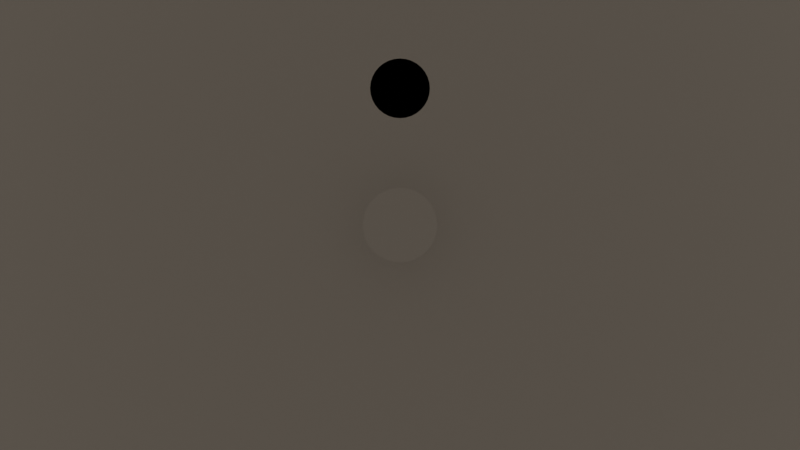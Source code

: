 # Source: arena.blend  (saved by Blender 2.93.21; exported with 4.5.12 LTS)
import bpy
from mathutils import Matrix  # noqa: F401  (used for matrix-valued properties, if any)

bpy.ops.wm.read_factory_settings(use_empty=True)
scene = bpy.context.scene
scene.name = 'Scene'

# ---- collections
col_main = bpy.data.collections.new('Main'); scene.collection.children.link(col_main)

# ---- materials (node trees are filled in below, after node groups)
mat_material = bpy.data.materials.new('Material')
mat_material.use_transparent_shadow = False
mat_material_001 = bpy.data.materials.new('Material.001')
mat_material_001.use_transparent_shadow = False
mat_material_013 = bpy.data.materials.new('Material.013')
mat_material_013.use_transparent_shadow = False
mat_material_012 = bpy.data.materials.new('Material.012')
mat_material_012.use_transparent_shadow = False
mat_material_015 = bpy.data.materials.new('Material.015')
mat_material_015.use_transparent_shadow = False
mat_material_014 = bpy.data.materials.new('Material.014')
mat_material_014.use_transparent_shadow = False

# ---- material node trees
mat_material.use_nodes = True; mat_material.node_tree.nodes.clear()
_N = mat_material.node_tree.nodes; _L = mat_material.node_tree.links
n0 = _N.new('ShaderNodeBsdfPrincipled'); n0.name = 'Principled BSDF'; n0.location = (10, 300)
n0.distribution = 'GGX'
n0.subsurface_method = 'BURLEY'
n0.inputs[0].default_value = (0.004249, 0.002208, 0.001976, 1.0)
n0.inputs[3].default_value = 1.45
n0.inputs[27].default_value = (0.0, 0.0, 0.0, 1.0)
n0.inputs[28].default_value = 1.0
n1 = _N.new('ShaderNodeOutputMaterial'); n1.name = 'Material Output'; n1.location = (300, 300)
_L.new(n0.outputs[0], n1.inputs[0])
n1.is_active_output = True
mat_material_001.use_nodes = True; mat_material_001.node_tree.nodes.clear()
_N = mat_material_001.node_tree.nodes; _L = mat_material_001.node_tree.links
n0 = _N.new('ShaderNodeBsdfPrincipled'); n0.name = 'Principled BSDF'; n0.location = (10, 300)
n0.distribution = 'GGX'
n0.subsurface_method = 'BURLEY'
n0.inputs[0].default_value = (0.001655, 0.001655, 0.001655, 1.0)
n0.inputs[2].default_value = 0.0
n0.inputs[3].default_value = 1.45
n0.inputs[13].default_value = 0.0
n0.inputs[27].default_value = (0.0, 0.0, 0.0, 1.0)
n0.inputs[28].default_value = 1.0
n1 = _N.new('ShaderNodeOutputMaterial'); n1.name = 'Material Output'; n1.location = (300, 300)
_L.new(n0.outputs[0], n1.inputs[0])
n1.is_active_output = True
mat_material_013.use_nodes = True; mat_material_013.node_tree.nodes.clear()
_N = mat_material_013.node_tree.nodes; _L = mat_material_013.node_tree.links
n0 = _N.new('ShaderNodeBsdfPrincipled'); n0.name = 'Principled BSDF'; n0.location = (10, 300)
n0.distribution = 'GGX'
n0.subsurface_method = 'BURLEY'
n0.inputs[0].default_value = (0.004249, 0.002208, 0.001976, 1.0)
n0.inputs[3].default_value = 1.45
n0.inputs[27].default_value = (0.0, 0.0, 0.0, 1.0)
n0.inputs[28].default_value = 1.0
n1 = _N.new('ShaderNodeOutputMaterial'); n1.name = 'Material Output'; n1.location = (300, 300)
_L.new(n0.outputs[0], n1.inputs[0])
n1.is_active_output = True
mat_material_012.use_nodes = True; mat_material_012.node_tree.nodes.clear()
_N = mat_material_012.node_tree.nodes; _L = mat_material_012.node_tree.links
n0 = _N.new('ShaderNodeBsdfPrincipled'); n0.name = 'Principled BSDF'; n0.location = (10, 300)
n0.distribution = 'GGX'
n0.subsurface_method = 'BURLEY'
n0.inputs[0].default_value = (0.001655, 0.001655, 0.001655, 1.0)
n0.inputs[2].default_value = 0.0
n0.inputs[3].default_value = 1.45
n0.inputs[13].default_value = 0.0
n0.inputs[27].default_value = (0.0, 0.0, 0.0, 1.0)
n0.inputs[28].default_value = 1.0
n1 = _N.new('ShaderNodeOutputMaterial'); n1.name = 'Material Output'; n1.location = (300, 300)
_L.new(n0.outputs[0], n1.inputs[0])
n1.is_active_output = True
mat_material_015.use_nodes = True; mat_material_015.node_tree.nodes.clear()
_N = mat_material_015.node_tree.nodes; _L = mat_material_015.node_tree.links
n0 = _N.new('ShaderNodeBsdfPrincipled'); n0.name = 'Principled BSDF'; n0.location = (10, 300)
n0.distribution = 'GGX'
n0.subsurface_method = 'BURLEY'
n0.inputs[0].default_value = (0.004249, 0.002208, 0.001976, 1.0)
n0.inputs[3].default_value = 1.45
n0.inputs[27].default_value = (0.0, 0.0, 0.0, 1.0)
n0.inputs[28].default_value = 1.0
n1 = _N.new('ShaderNodeOutputMaterial'); n1.name = 'Material Output'; n1.location = (300, 300)
_L.new(n0.outputs[0], n1.inputs[0])
n1.is_active_output = True
mat_material_014.use_nodes = True; mat_material_014.node_tree.nodes.clear()
_N = mat_material_014.node_tree.nodes; _L = mat_material_014.node_tree.links
n0 = _N.new('ShaderNodeBsdfPrincipled'); n0.name = 'Principled BSDF'; n0.location = (10, 300)
n0.distribution = 'GGX'
n0.subsurface_method = 'BURLEY'
n0.inputs[0].default_value = (0.001655, 0.001655, 0.001655, 1.0)
n0.inputs[2].default_value = 0.0
n0.inputs[3].default_value = 1.45
n0.inputs[13].default_value = 0.0
n0.inputs[27].default_value = (0.0, 0.0, 0.0, 1.0)
n0.inputs[28].default_value = 1.0
n1 = _N.new('ShaderNodeOutputMaterial'); n1.name = 'Material Output'; n1.location = (300, 300)
_L.new(n0.outputs[0], n1.inputs[0])
n1.is_active_output = True

# ---- world
world_world = bpy.data.worlds.new('World'); scene.world = world_world
world_world.use_nodes = True; world_world.node_tree.nodes.clear()
_N = world_world.node_tree.nodes; _L = world_world.node_tree.links
n0 = _N.new('ShaderNodeOutputWorld'); n0.name = 'World Output'; n0.location = (300, 300)
n1 = _N.new('ShaderNodeBackground'); n1.name = 'Background'; n1.location = (10, 300)
n1.inputs[0].default_value = (0.002069, 0.00186, 0.001531, 1.0)
n1.inputs[1].default_value = 1000.0
_L.new(n1.outputs[0], n0.inputs[0])
n0.is_active_output = True
world_world.color = (0.05088, 0.05088, 0.05088)
world_world.use_sun_shadow = False
world_world.sun_shadow_jitter_overblur = 0.0

# ---- cameras
cam_camera_001 = bpy.data.cameras.new('Camera.001')
cam_camera_001.lens = 31.18
cam_camera_001.lens_unit = 'FOV'

# ---- meshes
me_cylinder_002 = bpy.data.meshes.new('Cylinder.002')
me_cylinder_002.from_pydata([(0.0, 1.0, -1.0), (1.133e-07, 1.0, -0.695), (0.1951, 0.9808, -1.0), (0.1951, 0.9808, -0.695), (0.3827, 0.9239, -1.0), (0.3827, 0.9239, -0.695), (0.5556, 0.8315, -1.0), (0.5556, 0.8315, -0.695), (0.7071, 0.7071, -1.0), (0.7071, 0.7071, -0.695), (0.8315, 0.5556, -1.0), (0.8315, 0.5556, -0.695), (0.9239, 0.3827, -1.0), (0.9239, 0.3827, -0.695), (0.9808, 0.1951, -1.0), (0.9808, 0.1951, -0.695), (1.0, 7.55e-08, -1.0), (1.0, 7.55e-08, -0.695), (0.9808, -0.1951, -1.0), (0.9808, -0.1951, -0.695), (0.9239, -0.3827, -1.0), (0.9239, -0.3827, -0.695), (0.8315, -0.5556, -1.0), (0.8315, -0.5556, -0.695), (0.7071, -0.7071, -1.0), (0.7071, -0.7071, -0.695), (0.5556, -0.8315, -1.0), (0.5556, -0.8315, -0.695), (0.3827, -0.9239, -1.0), (0.3827, -0.9239, -0.695), (0.1951, -0.9808, -1.0), (0.1951, -0.9808, -0.695), (-3.258e-07, -1.0, -1.0), (-2.126e-07, -1.0, -0.695), (-0.1951, -0.9808, -1.0), (-0.1951, -0.9808, -0.695), (-0.3827, -0.9239, -1.0), (-0.3827, -0.9239, -0.695), (-0.5556, -0.8315, -1.0), (-0.5556, -0.8315, -0.695), (-0.7071, -0.7071, -1.0), (-0.7071, -0.7071, -0.695), (-0.8315, -0.5556, -1.0), (-0.8315, -0.5556, -0.695), (-0.9239, -0.3827, -1.0), (-0.9239, -0.3827, -0.695), (-0.9808, -0.1951, -1.0), (-0.9808, -0.1951, -0.695), (-1.0, 9.656e-07, -1.0), (-1.0, 9.656e-07, -0.695), (-0.9808, 0.1951, -1.0), (-0.9808, 0.1951, -0.695), (-0.9239, 0.3827, -1.0), (-0.9239, 0.3827, -0.695), (-0.8315, 0.5556, -1.0), (-0.8315, 0.5556, -0.695), (-0.7071, 0.7071, -1.0), (-0.7071, 0.7071, -0.695), (-0.5556, 0.8315, -1.0), (-0.5556, 0.8315, -0.695), (-0.3827, 0.9239, -1.0), (-0.3827, 0.9239, -0.695), (-0.1951, 0.9808, -1.0), (-0.1951, 0.9808, -0.695)], [], [(0, 1, 3, 2), (2, 3, 5, 4), (4, 5, 7, 6), (6, 7, 9, 8), (8, 9, 11, 10), (10, 11, 13, 12), (12, 13, 15, 14), (14, 15, 17, 16), (16, 17, 19, 18), (18, 19, 21, 20), (20, 21, 23, 22), (22, 23, 25, 24), (24, 25, 27, 26), (26, 27, 29, 28), (28, 29, 31, 30), (30, 31, 33, 32), (32, 33, 35, 34), (34, 35, 37, 36), (36, 37, 39, 38), (38, 39, 41, 40), (40, 41, 43, 42), (42, 43, 45, 44), (44, 45, 47, 46), (46, 47, 49, 48), (48, 49, 51, 50), (50, 51, 53, 52), (52, 53, 55, 54), (54, 55, 57, 56), (56, 57, 59, 58), (58, 59, 61, 60), (3, 1, 63, 61, 59, 57, 55, 53, 51, 49, 47, 45, 43, 41, 39, 37, 35, 33, 31, 29, 27, 25, 23, 21, 19, 17, 15, 13, 11, 9, 7, 5), (60, 61, 63, 62), (62, 63, 1, 0), (0, 2, 4, 6, 8, 10, 12, 14, 16, 18, 20, 22, 24, 26, 28, 30, 32, 34, 36, 38, 40, 42, 44, 46, 48, 50, 52, 54, 56, 58, 60, 62)])
_uv = me_cylinder_002.uv_layers.new(name='UVMap')
_uv.uv.foreach_set('vector', [1.0, 0.5, 1.0, 1.0, 0.9688, 1.0, 0.9688, 0.5, 0.9688, 0.5, 0.9688, 1.0, 0.9375, 1.0, 0.9375, 0.5, 0.9375, 0.5, 0.9375, 1.0, 0.9062, 1.0, 0.9062, 0.5, 0.9062, 0.5, 0.9062, 1.0, 0.875, 1.0, 0.875, 0.5, 0.875, 0.5, 0.875, 1.0, 0.8438, 1.0, 0.8438, 0.5, 0.8438, 0.5, 0.8438, 1.0, 0.8125, 1.0, 0.8125, 0.5, 0.8125, 0.5, 0.8125, 1.0, 0.7812, 1.0, 0.7812, 0.5, 0.7812, 0.5, 0.7812, 1.0, 0.75, 1.0, 0.75, 0.5, 0.75, 0.5, 0.75, 1.0, 0.7188, 1.0, 0.7188, 0.5, 0.7188, 0.5, 0.7188, 1.0, 0.6875, 1.0, 0.6875, 0.5, 0.6875, 0.5, 0.6875, 1.0, 0.6562, 1.0, 0.6562, 0.5, 0.6562, 0.5, 0.6562, 1.0, 0.625, 1.0, 0.625, 0.5, 0.625, 0.5, 0.625, 1.0, 0.5938, 1.0, 0.5938, 0.5, 0.5938, 0.5, 0.5938, 1.0, 0.5625, 1.0, 0.5625, 0.5, 0.5625, 0.5, 0.5625, 1.0, 0.5312, 1.0, 0.5312, 0.5, 0.5312, 0.5, 0.5312, 1.0, 0.5, 1.0, 0.5, 0.5, 0.5, 0.5, 0.5, 1.0, 0.4688, 1.0, 0.4688, 0.5, 0.4688, 0.5, 0.4688, 1.0, 0.4375, 1.0, 0.4375, 0.5, 0.4375, 0.5, 0.4375, 1.0, 0.4062, 1.0, 0.4062, 0.5, 0.4062, 0.5, 0.4062, 1.0, 0.375, 1.0, 0.375, 0.5, 0.375, 0.5, 0.375, 1.0, 0.3438, 1.0, 0.3438, 0.5, 0.3438, 0.5, 0.3438, 1.0, 0.3125, 1.0, 0.3125, 0.5, 0.3125, 0.5, 0.3125, 1.0, 0.2812, 1.0, 0.2812, 0.5, 0.2812, 0.5, 0.2812, 1.0, 0.25, 1.0, 0.25, 0.5, 0.25, 0.5, 0.25, 1.0, 0.2188, 1.0, 0.2188, 0.5, 0.2188, 0.5, 0.2188, 1.0, 0.1875, 1.0, 0.1875, 0.5, 0.1875, 0.5, 0.1875, 1.0, 0.1562, 1.0, 0.1562, 0.5, 0.1562, 0.5, 0.1562, 1.0, 0.125, 1.0, 0.125, 0.5, 0.125, 0.5, 0.125, 1.0, 0.09375, 1.0, 0.09375, 0.5, 0.09375, 0.5, 0.09375, 1.0, 0.0625, 1.0, 0.0625, 0.5, 0.2968, 0.4854, 0.25, 0.49, 0.2032, 0.4854, 0.1582, 0.4717, 0.1167, 0.4496, 0.08029, 0.4197, 0.05045, 0.3833, 0.02827, 0.3418, 0.01461, 0.2968, 0.01, 0.25, 0.01461, 0.2032, 0.02827, 0.1582, 0.05045, 0.1167, 0.08029, 0.08029, 0.1167, 0.05045, 0.1582, 0.02827, 0.2032, 0.01461, 0.25, 0.01, 0.2968, 0.01461, 0.3418, 0.02827, 0.3833, 0.05045, 0.4197, 0.08029, 0.4496, 0.1167, 0.4717, 0.1582, 0.4854, 0.2032, 0.49, 0.25, 0.4854, 0.2968, 0.4717, 0.3418, 0.4496, 0.3833, 0.4197, 0.4197, 0.3833, 0.4496, 0.3418, 0.4717, 0.0625, 0.5, 0.0625, 1.0, 0.03125, 1.0, 0.03125, 0.5, 0.03125, 0.5, 0.03125, 1.0, 0.0, 1.0, 0.0, 0.5, 0.75, 0.49, 0.7968, 0.4854, 0.8418, 0.4717, 0.8833, 0.4496, 0.9197, 0.4197, 0.9496, 0.3833, 0.9717, 0.3418, 0.9854, 0.2968, 0.99, 0.25, 0.9854, 0.2032, 0.9717, 0.1582, 0.9496, 0.1167, 0.9197, 0.08029, 0.8833, 0.05045, 0.8418, 0.02827, 0.7968, 0.01461, 0.75, 0.01, 0.7032, 0.01461, 0.6582, 0.02827, 0.6167, 0.05045, 0.5803, 0.08029, 0.5504, 0.1167, 0.5283, 0.1582, 0.5146, 0.2032, 0.51, 0.25, 0.5146, 0.2968, 0.5283, 0.3418, 0.5504, 0.3833, 0.5803, 0.4197, 0.6167, 0.4496, 0.6582, 0.4717, 0.7032, 0.4854])
_ca = me_cylinder_002.color_attributes.new('Col', 'BYTE_COLOR', 'CORNER')
_ca.data.foreach_set('color', [0.004025, 0.003035, 0.004391, 1.0, 0.004025, 0.003035, 0.004391, 1.0, 0.004025, 0.003035, 0.004391, 1.0, 0.004025, 0.003035, 0.004391, 1.0, 0.004025, 0.003035, 0.004391, 1.0, 0.004025, 0.003035, 0.004391, 1.0, 0.004025, 0.003035, 0.004391, 1.0, 0.004025, 0.003035, 0.004391, 1.0, 0.004025, 0.003035, 0.004391, 1.0, 0.004025, 0.003035, 0.004391, 1.0, 0.004025, 0.003035, 0.004391, 1.0, 0.004025, 0.003035, 0.004391, 1.0, 0.004025, 0.003035, 0.004391, 1.0, 0.004025, 0.003035, 0.004391, 1.0, 0.004025, 0.003035, 0.004391, 1.0, 0.004025, 0.003035, 0.004391, 1.0, 0.004025, 0.003035, 0.004391, 1.0, 0.004025, 0.003035, 0.004391, 1.0, 0.004025, 0.003035, 0.004391, 1.0, 0.004025, 0.003035, 0.004391, 1.0, 0.004025, 0.003035, 0.004391, 1.0, 0.004025, 0.003035, 0.004391, 1.0, 0.004025, 0.003035, 0.004391, 1.0, 0.004025, 0.003035, 0.004391, 1.0, 0.004025, 0.003035, 0.004391, 1.0, 0.004025, 0.003035, 0.004391, 1.0, 0.004025, 0.003035, 0.004391, 1.0, 0.004025, 0.003035, 0.004391, 1.0, 0.004025, 0.003035, 0.004391, 1.0, 0.004025, 0.003035, 0.004391, 1.0, 0.004025, 0.003035, 0.004391, 1.0, 0.004025, 0.003035, 0.004391, 1.0, 0.004025, 0.003035, 0.004391, 1.0, 0.004025, 0.003035, 0.004391, 1.0, 0.004025, 0.003035, 0.004391, 1.0, 0.004025, 0.003035, 0.004391, 1.0, 0.004025, 0.003035, 0.004391, 1.0, 0.004025, 0.003035, 0.004391, 1.0, 0.004025, 0.003035, 0.004391, 1.0, 0.004025, 0.003035, 0.004391, 1.0, 0.004025, 0.003035, 0.004391, 1.0, 0.004025, 0.003035, 0.004391, 1.0, 0.004025, 0.003035, 0.004391, 1.0, 0.004025, 0.003035, 0.004391, 1.0, 0.004025, 0.003035, 0.004391, 1.0, 0.004025, 0.003035, 0.004391, 1.0, 0.004025, 0.003035, 0.004391, 1.0, 0.004025, 0.003035, 0.004391, 1.0, 0.004025, 0.003035, 0.004391, 1.0, 0.004025, 0.003035, 0.004391, 1.0, 0.004025, 0.003035, 0.004391, 1.0, 0.004025, 0.003035, 0.004391, 1.0, 0.004025, 0.003035, 0.004391, 1.0, 0.004025, 0.003035, 0.004391, 1.0, 0.004025, 0.003035, 0.004391, 1.0, 0.004025, 0.003035, 0.004391, 1.0, 0.004025, 0.003035, 0.004391, 1.0, 0.004025, 0.003035, 0.004391, 1.0, 0.004025, 0.003035, 0.004391, 1.0, 0.004025, 0.003035, 0.004391, 1.0, 0.004025, 0.003035, 0.004391, 1.0, 0.004025, 0.003035, 0.004391, 1.0, 0.004025, 0.003035, 0.004391, 1.0, 0.004025, 0.003035, 0.004391, 1.0, 0.004025, 0.003035, 0.004391, 1.0, 0.004025, 0.003035, 0.004391, 1.0, 0.004025, 0.003035, 0.004391, 1.0, 0.004025, 0.003035, 0.004391, 1.0, 0.004025, 0.003035, 0.004391, 1.0, 0.004025, 0.003035, 0.004391, 1.0, 0.004025, 0.003035, 0.004391, 1.0, 0.004025, 0.003035, 0.004391, 1.0, 0.004025, 0.003035, 0.004391, 1.0, 0.004025, 0.003035, 0.004391, 1.0, 0.004025, 0.003035, 0.004391, 1.0, 0.004025, 0.003035, 0.004391, 1.0, 0.004025, 0.003035, 0.004391, 1.0, 0.004025, 0.003035, 0.004391, 1.0, 0.004025, 0.003035, 0.004391, 1.0, 0.004025, 0.003035, 0.004391, 1.0, 0.004025, 0.003035, 0.004391, 1.0, 0.004025, 0.003035, 0.004391, 1.0, 0.004025, 0.003035, 0.004391, 1.0, 0.004025, 0.003035, 0.004391, 1.0, 0.004025, 0.003035, 0.004391, 1.0, 0.004025, 0.003035, 0.004391, 1.0, 0.004025, 0.003035, 0.004391, 1.0, 0.004025, 0.003035, 0.004391, 1.0, 0.004025, 0.003035, 0.004391, 1.0, 0.004025, 0.003035, 0.004391, 1.0, 0.004025, 0.003035, 0.004391, 1.0, 0.004025, 0.003035, 0.004391, 1.0, 0.004025, 0.003035, 0.004391, 1.0, 0.004025, 0.003035, 0.004391, 1.0, 0.004025, 0.003035, 0.004391, 1.0, 0.004025, 0.003035, 0.004391, 1.0, 0.004025, 0.003035, 0.004391, 1.0, 0.004025, 0.003035, 0.004391, 1.0, 0.004025, 0.003035, 0.004391, 1.0, 0.004025, 0.003035, 0.004391, 1.0, 0.004025, 0.003035, 0.004391, 1.0, 0.004025, 0.003035, 0.004391, 1.0, 0.004025, 0.003035, 0.004391, 1.0, 0.004025, 0.003035, 0.004391, 1.0, 0.004025, 0.003035, 0.004391, 1.0, 0.004025, 0.003035, 0.004391, 1.0, 0.004025, 0.003035, 0.004391, 1.0, 0.004025, 0.003035, 0.004391, 1.0, 0.004025, 0.003035, 0.004391, 1.0, 0.004025, 0.003035, 0.004391, 1.0, 0.004025, 0.003035, 0.004391, 1.0, 0.004025, 0.003035, 0.004391, 1.0, 0.004025, 0.003035, 0.004391, 1.0, 0.004025, 0.003035, 0.004391, 1.0, 0.004025, 0.003035, 0.004391, 1.0, 0.004025, 0.003035, 0.004391, 1.0, 0.004025, 0.003035, 0.004391, 1.0, 0.004025, 0.003035, 0.004391, 1.0, 0.004025, 0.003035, 0.004391, 1.0, 0.004025, 0.003035, 0.004391, 1.0, 0.004025, 0.003035, 0.004391, 1.0, 0.004025, 0.003035, 0.004391, 1.0, 0.004025, 0.003035, 0.004391, 1.0, 0.004025, 0.003035, 0.004391, 1.0, 0.004025, 0.003035, 0.004391, 1.0, 0.004025, 0.003035, 0.004391, 1.0, 0.004025, 0.003035, 0.004391, 1.0, 0.004025, 0.003035, 0.004391, 1.0, 0.004025, 0.003035, 0.004391, 1.0, 0.004025, 0.003035, 0.004391, 1.0, 0.004025, 0.003035, 0.004391, 1.0, 0.004025, 0.003035, 0.004391, 1.0, 0.004025, 0.003035, 0.004391, 1.0, 0.004025, 0.003035, 0.004391, 1.0, 0.004025, 0.003035, 0.004391, 1.0, 0.004025, 0.003035, 0.004391, 1.0, 0.004025, 0.003035, 0.004391, 1.0, 0.004025, 0.003035, 0.004391, 1.0, 0.004025, 0.003035, 0.004391, 1.0, 0.004025, 0.003035, 0.004391, 1.0, 0.004025, 0.003035, 0.004391, 1.0, 0.004025, 0.003035, 0.004391, 1.0, 0.004025, 0.003035, 0.004391, 1.0, 0.004025, 0.003035, 0.004391, 1.0, 0.004025, 0.003035, 0.004391, 1.0, 0.004025, 0.003035, 0.004391, 1.0, 0.004025, 0.003035, 0.004391, 1.0, 0.004025, 0.003035, 0.004391, 1.0, 0.004025, 0.003035, 0.004391, 1.0, 0.004025, 0.003035, 0.004391, 1.0, 0.004025, 0.003035, 0.004391, 1.0, 0.004025, 0.003035, 0.004391, 1.0, 0.004025, 0.003035, 0.004391, 1.0, 0.004025, 0.003035, 0.004391, 1.0, 0.004025, 0.003035, 0.004391, 1.0, 0.004025, 0.003035, 0.004391, 1.0, 0.004025, 0.003035, 0.004391, 1.0, 0.004025, 0.003035, 0.004391, 1.0, 0.004025, 0.003035, 0.004391, 1.0, 0.004025, 0.003035, 0.004391, 1.0, 0.004025, 0.003035, 0.004391, 1.0, 0.004025, 0.003035, 0.004391, 1.0, 0.004025, 0.003035, 0.004391, 1.0, 0.004025, 0.003035, 0.004391, 1.0, 0.004025, 0.003035, 0.004391, 1.0, 0.004025, 0.003035, 0.004391, 1.0, 0.004025, 0.003035, 0.004391, 1.0, 0.004025, 0.003035, 0.004391, 1.0, 0.004025, 0.003035, 0.004391, 1.0, 0.004025, 0.003035, 0.004391, 1.0, 0.004025, 0.003035, 0.004391, 1.0, 0.004025, 0.003035, 0.004391, 1.0, 0.004025, 0.003035, 0.004391, 1.0, 0.004025, 0.003035, 0.004391, 1.0, 0.004025, 0.003035, 0.004391, 1.0, 0.004025, 0.003035, 0.004391, 1.0, 0.004025, 0.003035, 0.004391, 1.0, 0.004025, 0.003035, 0.004391, 1.0, 0.004025, 0.003035, 0.004391, 1.0, 0.004025, 0.003035, 0.004391, 1.0, 0.004025, 0.003035, 0.004391, 1.0, 0.004025, 0.003035, 0.004391, 1.0, 0.004025, 0.003035, 0.004391, 1.0, 0.004025, 0.003035, 0.004391, 1.0, 0.004025, 0.003035, 0.004391, 1.0, 0.004025, 0.003035, 0.004391, 1.0, 0.004025, 0.003035, 0.004391, 1.0, 0.004025, 0.003035, 0.004391, 1.0, 0.004025, 0.003035, 0.004391, 1.0, 0.004025, 0.003035, 0.004391, 1.0, 0.004025, 0.003035, 0.004391, 1.0, 0.004025, 0.003035, 0.004391, 1.0])
me_cylinder_002.materials.append(mat_material)
me_cylinder_002.materials.append(mat_material_001)
me_cylinder_002.use_remesh_fix_poles = True
me_cylinder_002.use_remesh_preserve_attributes = False
me_cylinder_002.use_mirror_vertex_groups = False
me_cylinder_002.update()
me_cylinder_010 = bpy.data.meshes.new('Cylinder.010')
me_cylinder_010.from_pydata([(0.0, 1.0, -1.0), (1.133e-07, 1.0, -0.695), (0.1951, 0.9808, -1.0), (0.1951, 0.9808, -0.695), (0.3827, 0.9239, -1.0), (0.3827, 0.9239, -0.695), (0.5556, 0.8315, -1.0), (0.5556, 0.8315, -0.695), (0.7071, 0.7071, -1.0), (0.7071, 0.7071, -0.695), (0.8315, 0.5556, -1.0), (0.8315, 0.5556, -0.695), (0.9239, 0.3827, -1.0), (0.9239, 0.3827, -0.695), (0.9808, 0.1951, -1.0), (0.9808, 0.1951, -0.695), (1.0, 7.55e-08, -1.0), (1.0, 7.55e-08, -0.695), (0.9808, -0.1951, -1.0), (0.9808, -0.1951, -0.695), (0.9239, -0.3827, -1.0), (0.9239, -0.3827, -0.695), (0.8315, -0.5556, -1.0), (0.8315, -0.5556, -0.695), (0.7071, -0.7071, -1.0), (0.7071, -0.7071, -0.695), (0.5556, -0.8315, -1.0), (0.5556, -0.8315, -0.695), (0.3827, -0.9239, -1.0), (0.3827, -0.9239, -0.695), (0.1951, -0.9808, -1.0), (0.1951, -0.9808, -0.695), (-3.258e-07, -1.0, -1.0), (-2.126e-07, -1.0, -0.695), (-0.1951, -0.9808, -1.0), (-0.1951, -0.9808, -0.695), (-0.3827, -0.9239, -1.0), (-0.3827, -0.9239, -0.695), (-0.5556, -0.8315, -1.0), (-0.5556, -0.8315, -0.695), (-0.7071, -0.7071, -1.0), (-0.7071, -0.7071, -0.695), (-0.8315, -0.5556, -1.0), (-0.8315, -0.5556, -0.695), (-0.9239, -0.3827, -1.0), (-0.9239, -0.3827, -0.695), (-0.9808, -0.1951, -1.0), (-0.9808, -0.1951, -0.695), (-1.0, 9.656e-07, -1.0), (-1.0, 9.656e-07, -0.695), (-0.9808, 0.1951, -1.0), (-0.9808, 0.1951, -0.695), (-0.9239, 0.3827, -1.0), (-0.9239, 0.3827, -0.695), (-0.8315, 0.5556, -1.0), (-0.8315, 0.5556, -0.695), (-0.7071, 0.7071, -1.0), (-0.7071, 0.7071, -0.695), (-0.5556, 0.8315, -1.0), (-0.5556, 0.8315, -0.695), (-0.3827, 0.9239, -1.0), (-0.3827, 0.9239, -0.695), (-0.1951, 0.9808, -1.0), (-0.1951, 0.9808, -0.695)], [], [(0, 1, 3, 2), (2, 3, 5, 4), (4, 5, 7, 6), (6, 7, 9, 8), (8, 9, 11, 10), (10, 11, 13, 12), (12, 13, 15, 14), (14, 15, 17, 16), (16, 17, 19, 18), (18, 19, 21, 20), (20, 21, 23, 22), (22, 23, 25, 24), (24, 25, 27, 26), (26, 27, 29, 28), (28, 29, 31, 30), (30, 31, 33, 32), (32, 33, 35, 34), (34, 35, 37, 36), (36, 37, 39, 38), (38, 39, 41, 40), (40, 41, 43, 42), (42, 43, 45, 44), (44, 45, 47, 46), (46, 47, 49, 48), (48, 49, 51, 50), (50, 51, 53, 52), (52, 53, 55, 54), (54, 55, 57, 56), (56, 57, 59, 58), (58, 59, 61, 60), (3, 1, 63, 61, 59, 57, 55, 53, 51, 49, 47, 45, 43, 41, 39, 37, 35, 33, 31, 29, 27, 25, 23, 21, 19, 17, 15, 13, 11, 9, 7, 5), (60, 61, 63, 62), (62, 63, 1, 0), (0, 2, 4, 6, 8, 10, 12, 14, 16, 18, 20, 22, 24, 26, 28, 30, 32, 34, 36, 38, 40, 42, 44, 46, 48, 50, 52, 54, 56, 58, 60, 62)])
_uv = me_cylinder_010.uv_layers.new(name='UVMap')
_uv.uv.foreach_set('vector', [1.0, 0.5, 1.0, 1.0, 0.9688, 1.0, 0.9688, 0.5, 0.9688, 0.5, 0.9688, 1.0, 0.9375, 1.0, 0.9375, 0.5, 0.9375, 0.5, 0.9375, 1.0, 0.9062, 1.0, 0.9062, 0.5, 0.9062, 0.5, 0.9062, 1.0, 0.875, 1.0, 0.875, 0.5, 0.875, 0.5, 0.875, 1.0, 0.8438, 1.0, 0.8438, 0.5, 0.8438, 0.5, 0.8438, 1.0, 0.8125, 1.0, 0.8125, 0.5, 0.8125, 0.5, 0.8125, 1.0, 0.7812, 1.0, 0.7812, 0.5, 0.7812, 0.5, 0.7812, 1.0, 0.75, 1.0, 0.75, 0.5, 0.75, 0.5, 0.75, 1.0, 0.7188, 1.0, 0.7188, 0.5, 0.7188, 0.5, 0.7188, 1.0, 0.6875, 1.0, 0.6875, 0.5, 0.6875, 0.5, 0.6875, 1.0, 0.6562, 1.0, 0.6562, 0.5, 0.6562, 0.5, 0.6562, 1.0, 0.625, 1.0, 0.625, 0.5, 0.625, 0.5, 0.625, 1.0, 0.5938, 1.0, 0.5938, 0.5, 0.5938, 0.5, 0.5938, 1.0, 0.5625, 1.0, 0.5625, 0.5, 0.5625, 0.5, 0.5625, 1.0, 0.5312, 1.0, 0.5312, 0.5, 0.5312, 0.5, 0.5312, 1.0, 0.5, 1.0, 0.5, 0.5, 0.5, 0.5, 0.5, 1.0, 0.4688, 1.0, 0.4688, 0.5, 0.4688, 0.5, 0.4688, 1.0, 0.4375, 1.0, 0.4375, 0.5, 0.4375, 0.5, 0.4375, 1.0, 0.4062, 1.0, 0.4062, 0.5, 0.4062, 0.5, 0.4062, 1.0, 0.375, 1.0, 0.375, 0.5, 0.375, 0.5, 0.375, 1.0, 0.3438, 1.0, 0.3438, 0.5, 0.3438, 0.5, 0.3438, 1.0, 0.3125, 1.0, 0.3125, 0.5, 0.3125, 0.5, 0.3125, 1.0, 0.2812, 1.0, 0.2812, 0.5, 0.2812, 0.5, 0.2812, 1.0, 0.25, 1.0, 0.25, 0.5, 0.25, 0.5, 0.25, 1.0, 0.2188, 1.0, 0.2188, 0.5, 0.2188, 0.5, 0.2188, 1.0, 0.1875, 1.0, 0.1875, 0.5, 0.1875, 0.5, 0.1875, 1.0, 0.1562, 1.0, 0.1562, 0.5, 0.1562, 0.5, 0.1562, 1.0, 0.125, 1.0, 0.125, 0.5, 0.125, 0.5, 0.125, 1.0, 0.09375, 1.0, 0.09375, 0.5, 0.09375, 0.5, 0.09375, 1.0, 0.0625, 1.0, 0.0625, 0.5, 0.2968, 0.4854, 0.25, 0.49, 0.2032, 0.4854, 0.1582, 0.4717, 0.1167, 0.4496, 0.08029, 0.4197, 0.05045, 0.3833, 0.02827, 0.3418, 0.01461, 0.2968, 0.01, 0.25, 0.01461, 0.2032, 0.02827, 0.1582, 0.05045, 0.1167, 0.08029, 0.08029, 0.1167, 0.05045, 0.1582, 0.02827, 0.2032, 0.01461, 0.25, 0.01, 0.2968, 0.01461, 0.3418, 0.02827, 0.3833, 0.05045, 0.4197, 0.08029, 0.4496, 0.1167, 0.4717, 0.1582, 0.4854, 0.2032, 0.49, 0.25, 0.4854, 0.2968, 0.4717, 0.3418, 0.4496, 0.3833, 0.4197, 0.4197, 0.3833, 0.4496, 0.3418, 0.4717, 0.0625, 0.5, 0.0625, 1.0, 0.03125, 1.0, 0.03125, 0.5, 0.03125, 0.5, 0.03125, 1.0, 0.0, 1.0, 0.0, 0.5, 0.75, 0.49, 0.7968, 0.4854, 0.8418, 0.4717, 0.8833, 0.4496, 0.9197, 0.4197, 0.9496, 0.3833, 0.9717, 0.3418, 0.9854, 0.2968, 0.99, 0.25, 0.9854, 0.2032, 0.9717, 0.1582, 0.9496, 0.1167, 0.9197, 0.08029, 0.8833, 0.05045, 0.8418, 0.02827, 0.7968, 0.01461, 0.75, 0.01, 0.7032, 0.01461, 0.6582, 0.02827, 0.6167, 0.05045, 0.5803, 0.08029, 0.5504, 0.1167, 0.5283, 0.1582, 0.5146, 0.2032, 0.51, 0.25, 0.5146, 0.2968, 0.5283, 0.3418, 0.5504, 0.3833, 0.5803, 0.4197, 0.6167, 0.4496, 0.6582, 0.4717, 0.7032, 0.4854])
_ca = me_cylinder_010.color_attributes.new('Col', 'BYTE_COLOR', 'CORNER')
_ca.data.foreach_set('color', [0.004025, 0.003035, 0.004391, 1.0, 0.004025, 0.003035, 0.004391, 1.0, 0.004025, 0.003035, 0.004391, 1.0, 0.004025, 0.003035, 0.004391, 1.0, 0.004025, 0.003035, 0.004391, 1.0, 0.004025, 0.003035, 0.004391, 1.0, 0.004025, 0.003035, 0.004391, 1.0, 0.004025, 0.003035, 0.004391, 1.0, 0.004025, 0.003035, 0.004391, 1.0, 0.004025, 0.003035, 0.004391, 1.0, 0.004025, 0.003035, 0.004391, 1.0, 0.004025, 0.003035, 0.004391, 1.0, 0.004025, 0.003035, 0.004391, 1.0, 0.004025, 0.003035, 0.004391, 1.0, 0.004025, 0.003035, 0.004391, 1.0, 0.004025, 0.003035, 0.004391, 1.0, 0.004025, 0.003035, 0.004391, 1.0, 0.004025, 0.003035, 0.004391, 1.0, 0.004025, 0.003035, 0.004391, 1.0, 0.004025, 0.003035, 0.004391, 1.0, 0.004025, 0.003035, 0.004391, 1.0, 0.004025, 0.003035, 0.004391, 1.0, 0.004025, 0.003035, 0.004391, 1.0, 0.004025, 0.003035, 0.004391, 1.0, 0.004025, 0.003035, 0.004391, 1.0, 0.004025, 0.003035, 0.004391, 1.0, 0.004025, 0.003035, 0.004391, 1.0, 0.004025, 0.003035, 0.004391, 1.0, 0.004025, 0.003035, 0.004391, 1.0, 0.004025, 0.003035, 0.004391, 1.0, 0.004025, 0.003035, 0.004391, 1.0, 0.004025, 0.003035, 0.004391, 1.0, 0.004025, 0.003035, 0.004391, 1.0, 0.004025, 0.003035, 0.004391, 1.0, 0.004025, 0.003035, 0.004391, 1.0, 0.004025, 0.003035, 0.004391, 1.0, 0.004025, 0.003035, 0.004391, 1.0, 0.004025, 0.003035, 0.004391, 1.0, 0.004025, 0.003035, 0.004391, 1.0, 0.004025, 0.003035, 0.004391, 1.0, 0.004025, 0.003035, 0.004391, 1.0, 0.004025, 0.003035, 0.004391, 1.0, 0.004025, 0.003035, 0.004391, 1.0, 0.004025, 0.003035, 0.004391, 1.0, 0.004025, 0.003035, 0.004391, 1.0, 0.004025, 0.003035, 0.004391, 1.0, 0.004025, 0.003035, 0.004391, 1.0, 0.004025, 0.003035, 0.004391, 1.0, 0.004025, 0.003035, 0.004391, 1.0, 0.004025, 0.003035, 0.004391, 1.0, 0.004025, 0.003035, 0.004391, 1.0, 0.004025, 0.003035, 0.004391, 1.0, 0.004025, 0.003035, 0.004391, 1.0, 0.004025, 0.003035, 0.004391, 1.0, 0.004025, 0.003035, 0.004391, 1.0, 0.004025, 0.003035, 0.004391, 1.0, 0.004025, 0.003035, 0.004391, 1.0, 0.004025, 0.003035, 0.004391, 1.0, 0.004025, 0.003035, 0.004391, 1.0, 0.004025, 0.003035, 0.004391, 1.0, 0.004025, 0.003035, 0.004391, 1.0, 0.004025, 0.003035, 0.004391, 1.0, 0.004025, 0.003035, 0.004391, 1.0, 0.004025, 0.003035, 0.004391, 1.0, 0.004025, 0.003035, 0.004391, 1.0, 0.004025, 0.003035, 0.004391, 1.0, 0.004025, 0.003035, 0.004391, 1.0, 0.004025, 0.003035, 0.004391, 1.0, 0.004025, 0.003035, 0.004391, 1.0, 0.004025, 0.003035, 0.004391, 1.0, 0.004025, 0.003035, 0.004391, 1.0, 0.004025, 0.003035, 0.004391, 1.0, 0.004025, 0.003035, 0.004391, 1.0, 0.004025, 0.003035, 0.004391, 1.0, 0.004025, 0.003035, 0.004391, 1.0, 0.004025, 0.003035, 0.004391, 1.0, 0.004025, 0.003035, 0.004391, 1.0, 0.004025, 0.003035, 0.004391, 1.0, 0.004025, 0.003035, 0.004391, 1.0, 0.004025, 0.003035, 0.004391, 1.0, 0.004025, 0.003035, 0.004391, 1.0, 0.004025, 0.003035, 0.004391, 1.0, 0.004025, 0.003035, 0.004391, 1.0, 0.004025, 0.003035, 0.004391, 1.0, 0.004025, 0.003035, 0.004391, 1.0, 0.004025, 0.003035, 0.004391, 1.0, 0.004025, 0.003035, 0.004391, 1.0, 0.004025, 0.003035, 0.004391, 1.0, 0.004025, 0.003035, 0.004391, 1.0, 0.004025, 0.003035, 0.004391, 1.0, 0.004025, 0.003035, 0.004391, 1.0, 0.004025, 0.003035, 0.004391, 1.0, 0.004025, 0.003035, 0.004391, 1.0, 0.004025, 0.003035, 0.004391, 1.0, 0.004025, 0.003035, 0.004391, 1.0, 0.004025, 0.003035, 0.004391, 1.0, 0.004025, 0.003035, 0.004391, 1.0, 0.004025, 0.003035, 0.004391, 1.0, 0.004025, 0.003035, 0.004391, 1.0, 0.004025, 0.003035, 0.004391, 1.0, 0.004025, 0.003035, 0.004391, 1.0, 0.004025, 0.003035, 0.004391, 1.0, 0.004025, 0.003035, 0.004391, 1.0, 0.004025, 0.003035, 0.004391, 1.0, 0.004025, 0.003035, 0.004391, 1.0, 0.004025, 0.003035, 0.004391, 1.0, 0.004025, 0.003035, 0.004391, 1.0, 0.004025, 0.003035, 0.004391, 1.0, 0.004025, 0.003035, 0.004391, 1.0, 0.004025, 0.003035, 0.004391, 1.0, 0.004025, 0.003035, 0.004391, 1.0, 0.004025, 0.003035, 0.004391, 1.0, 0.004025, 0.003035, 0.004391, 1.0, 0.004025, 0.003035, 0.004391, 1.0, 0.004025, 0.003035, 0.004391, 1.0, 0.004025, 0.003035, 0.004391, 1.0, 0.004025, 0.003035, 0.004391, 1.0, 0.004025, 0.003035, 0.004391, 1.0, 0.004025, 0.003035, 0.004391, 1.0, 0.004025, 0.003035, 0.004391, 1.0, 0.004025, 0.003035, 0.004391, 1.0, 0.004025, 0.003035, 0.004391, 1.0, 0.004025, 0.003035, 0.004391, 1.0, 0.004025, 0.003035, 0.004391, 1.0, 0.004025, 0.003035, 0.004391, 1.0, 0.004025, 0.003035, 0.004391, 1.0, 0.004025, 0.003035, 0.004391, 1.0, 0.004025, 0.003035, 0.004391, 1.0, 0.004025, 0.003035, 0.004391, 1.0, 0.004025, 0.003035, 0.004391, 1.0, 0.004025, 0.003035, 0.004391, 1.0, 0.004025, 0.003035, 0.004391, 1.0, 0.004025, 0.003035, 0.004391, 1.0, 0.004025, 0.003035, 0.004391, 1.0, 0.004025, 0.003035, 0.004391, 1.0, 0.004025, 0.003035, 0.004391, 1.0, 0.004025, 0.003035, 0.004391, 1.0, 0.004025, 0.003035, 0.004391, 1.0, 0.004025, 0.003035, 0.004391, 1.0, 0.004025, 0.003035, 0.004391, 1.0, 0.004025, 0.003035, 0.004391, 1.0, 0.004025, 0.003035, 0.004391, 1.0, 0.004025, 0.003035, 0.004391, 1.0, 0.004025, 0.003035, 0.004391, 1.0, 0.004025, 0.003035, 0.004391, 1.0, 0.004025, 0.003035, 0.004391, 1.0, 0.004025, 0.003035, 0.004391, 1.0, 0.004025, 0.003035, 0.004391, 1.0, 0.004025, 0.003035, 0.004391, 1.0, 0.004025, 0.003035, 0.004391, 1.0, 0.004025, 0.003035, 0.004391, 1.0, 0.004025, 0.003035, 0.004391, 1.0, 0.004025, 0.003035, 0.004391, 1.0, 0.004025, 0.003035, 0.004391, 1.0, 0.004025, 0.003035, 0.004391, 1.0, 0.004025, 0.003035, 0.004391, 1.0, 0.004025, 0.003035, 0.004391, 1.0, 0.004025, 0.003035, 0.004391, 1.0, 0.004025, 0.003035, 0.004391, 1.0, 0.004025, 0.003035, 0.004391, 1.0, 0.004025, 0.003035, 0.004391, 1.0, 0.004025, 0.003035, 0.004391, 1.0, 0.004025, 0.003035, 0.004391, 1.0, 0.004025, 0.003035, 0.004391, 1.0, 0.004025, 0.003035, 0.004391, 1.0, 0.004025, 0.003035, 0.004391, 1.0, 0.004025, 0.003035, 0.004391, 1.0, 0.004025, 0.003035, 0.004391, 1.0, 0.004025, 0.003035, 0.004391, 1.0, 0.004025, 0.003035, 0.004391, 1.0, 0.004025, 0.003035, 0.004391, 1.0, 0.004025, 0.003035, 0.004391, 1.0, 0.004025, 0.003035, 0.004391, 1.0, 0.004025, 0.003035, 0.004391, 1.0, 0.004025, 0.003035, 0.004391, 1.0, 0.004025, 0.003035, 0.004391, 1.0, 0.004025, 0.003035, 0.004391, 1.0, 0.004025, 0.003035, 0.004391, 1.0, 0.004025, 0.003035, 0.004391, 1.0, 0.004025, 0.003035, 0.004391, 1.0, 0.004025, 0.003035, 0.004391, 1.0, 0.004025, 0.003035, 0.004391, 1.0, 0.004025, 0.003035, 0.004391, 1.0, 0.004025, 0.003035, 0.004391, 1.0, 0.004025, 0.003035, 0.004391, 1.0, 0.004025, 0.003035, 0.004391, 1.0, 0.004025, 0.003035, 0.004391, 1.0, 0.004025, 0.003035, 0.004391, 1.0, 0.004025, 0.003035, 0.004391, 1.0, 0.004025, 0.003035, 0.004391, 1.0, 0.004025, 0.003035, 0.004391, 1.0, 0.004025, 0.003035, 0.004391, 1.0])
me_cylinder_010.materials.append(mat_material_013)
me_cylinder_010.materials.append(mat_material_012)
me_cylinder_010.use_remesh_fix_poles = True
me_cylinder_010.use_remesh_preserve_attributes = False
me_cylinder_010.use_mirror_vertex_groups = False
me_cylinder_010.update()
me_cylinder_011 = bpy.data.meshes.new('Cylinder.011')
me_cylinder_011.from_pydata([(0.0, 1.0, -1.0), (1.133e-07, 1.0, -0.695), (0.1951, 0.9808, -1.0), (0.1951, 0.9808, -0.695), (0.3827, 0.9239, -1.0), (0.3827, 0.9239, -0.695), (0.5556, 0.8315, -1.0), (0.5556, 0.8315, -0.695), (0.7071, 0.7071, -1.0), (0.7071, 0.7071, -0.695), (0.8315, 0.5556, -1.0), (0.8315, 0.5556, -0.695), (0.9239, 0.3827, -1.0), (0.9239, 0.3827, -0.695), (0.9808, 0.1951, -1.0), (0.9808, 0.1951, -0.695), (1.0, 7.55e-08, -1.0), (1.0, 7.55e-08, -0.695), (0.9808, -0.1951, -1.0), (0.9808, -0.1951, -0.695), (0.9239, -0.3827, -1.0), (0.9239, -0.3827, -0.695), (0.8315, -0.5556, -1.0), (0.8315, -0.5556, -0.695), (0.7071, -0.7071, -1.0), (0.7071, -0.7071, -0.695), (0.5556, -0.8315, -1.0), (0.5556, -0.8315, -0.695), (0.3827, -0.9239, -1.0), (0.3827, -0.9239, -0.695), (0.1951, -0.9808, -1.0), (0.1951, -0.9808, -0.695), (-3.258e-07, -1.0, -1.0), (-2.126e-07, -1.0, -0.695), (-0.1951, -0.9808, -1.0), (-0.1951, -0.9808, -0.695), (-0.3827, -0.9239, -1.0), (-0.3827, -0.9239, -0.695), (-0.5556, -0.8315, -1.0), (-0.5556, -0.8315, -0.695), (-0.7071, -0.7071, -1.0), (-0.7071, -0.7071, -0.695), (-0.8315, -0.5556, -1.0), (-0.8315, -0.5556, -0.695), (-0.9239, -0.3827, -1.0), (-0.9239, -0.3827, -0.695), (-0.9808, -0.1951, -1.0), (-0.9808, -0.1951, -0.695), (-1.0, 9.656e-07, -1.0), (-1.0, 9.656e-07, -0.695), (-0.9808, 0.1951, -1.0), (-0.9808, 0.1951, -0.695), (-0.9239, 0.3827, -1.0), (-0.9239, 0.3827, -0.695), (-0.8315, 0.5556, -1.0), (-0.8315, 0.5556, -0.695), (-0.7071, 0.7071, -1.0), (-0.7071, 0.7071, -0.695), (-0.5556, 0.8315, -1.0), (-0.5556, 0.8315, -0.695), (-0.3827, 0.9239, -1.0), (-0.3827, 0.9239, -0.695), (-0.1951, 0.9808, -1.0), (-0.1951, 0.9808, -0.695)], [], [(0, 1, 3, 2), (2, 3, 5, 4), (4, 5, 7, 6), (6, 7, 9, 8), (8, 9, 11, 10), (10, 11, 13, 12), (12, 13, 15, 14), (14, 15, 17, 16), (16, 17, 19, 18), (18, 19, 21, 20), (20, 21, 23, 22), (22, 23, 25, 24), (24, 25, 27, 26), (26, 27, 29, 28), (28, 29, 31, 30), (30, 31, 33, 32), (32, 33, 35, 34), (34, 35, 37, 36), (36, 37, 39, 38), (38, 39, 41, 40), (40, 41, 43, 42), (42, 43, 45, 44), (44, 45, 47, 46), (46, 47, 49, 48), (48, 49, 51, 50), (50, 51, 53, 52), (52, 53, 55, 54), (54, 55, 57, 56), (56, 57, 59, 58), (58, 59, 61, 60), (3, 1, 63, 61, 59, 57, 55, 53, 51, 49, 47, 45, 43, 41, 39, 37, 35, 33, 31, 29, 27, 25, 23, 21, 19, 17, 15, 13, 11, 9, 7, 5), (60, 61, 63, 62), (62, 63, 1, 0), (0, 2, 4, 6, 8, 10, 12, 14, 16, 18, 20, 22, 24, 26, 28, 30, 32, 34, 36, 38, 40, 42, 44, 46, 48, 50, 52, 54, 56, 58, 60, 62)])
_uv = me_cylinder_011.uv_layers.new(name='UVMap')
_uv.uv.foreach_set('vector', [1.0, 0.5, 1.0, 1.0, 0.9688, 1.0, 0.9688, 0.5, 0.9688, 0.5, 0.9688, 1.0, 0.9375, 1.0, 0.9375, 0.5, 0.9375, 0.5, 0.9375, 1.0, 0.9062, 1.0, 0.9062, 0.5, 0.9062, 0.5, 0.9062, 1.0, 0.875, 1.0, 0.875, 0.5, 0.875, 0.5, 0.875, 1.0, 0.8438, 1.0, 0.8438, 0.5, 0.8438, 0.5, 0.8438, 1.0, 0.8125, 1.0, 0.8125, 0.5, 0.8125, 0.5, 0.8125, 1.0, 0.7812, 1.0, 0.7812, 0.5, 0.7812, 0.5, 0.7812, 1.0, 0.75, 1.0, 0.75, 0.5, 0.75, 0.5, 0.75, 1.0, 0.7188, 1.0, 0.7188, 0.5, 0.7188, 0.5, 0.7188, 1.0, 0.6875, 1.0, 0.6875, 0.5, 0.6875, 0.5, 0.6875, 1.0, 0.6562, 1.0, 0.6562, 0.5, 0.6562, 0.5, 0.6562, 1.0, 0.625, 1.0, 0.625, 0.5, 0.625, 0.5, 0.625, 1.0, 0.5938, 1.0, 0.5938, 0.5, 0.5938, 0.5, 0.5938, 1.0, 0.5625, 1.0, 0.5625, 0.5, 0.5625, 0.5, 0.5625, 1.0, 0.5312, 1.0, 0.5312, 0.5, 0.5312, 0.5, 0.5312, 1.0, 0.5, 1.0, 0.5, 0.5, 0.5, 0.5, 0.5, 1.0, 0.4688, 1.0, 0.4688, 0.5, 0.4688, 0.5, 0.4688, 1.0, 0.4375, 1.0, 0.4375, 0.5, 0.4375, 0.5, 0.4375, 1.0, 0.4062, 1.0, 0.4062, 0.5, 0.4062, 0.5, 0.4062, 1.0, 0.375, 1.0, 0.375, 0.5, 0.375, 0.5, 0.375, 1.0, 0.3438, 1.0, 0.3438, 0.5, 0.3438, 0.5, 0.3438, 1.0, 0.3125, 1.0, 0.3125, 0.5, 0.3125, 0.5, 0.3125, 1.0, 0.2812, 1.0, 0.2812, 0.5, 0.2812, 0.5, 0.2812, 1.0, 0.25, 1.0, 0.25, 0.5, 0.25, 0.5, 0.25, 1.0, 0.2188, 1.0, 0.2188, 0.5, 0.2188, 0.5, 0.2188, 1.0, 0.1875, 1.0, 0.1875, 0.5, 0.1875, 0.5, 0.1875, 1.0, 0.1562, 1.0, 0.1562, 0.5, 0.1562, 0.5, 0.1562, 1.0, 0.125, 1.0, 0.125, 0.5, 0.125, 0.5, 0.125, 1.0, 0.09375, 1.0, 0.09375, 0.5, 0.09375, 0.5, 0.09375, 1.0, 0.0625, 1.0, 0.0625, 0.5, 0.2968, 0.4854, 0.25, 0.49, 0.2032, 0.4854, 0.1582, 0.4717, 0.1167, 0.4496, 0.08029, 0.4197, 0.05045, 0.3833, 0.02827, 0.3418, 0.01461, 0.2968, 0.01, 0.25, 0.01461, 0.2032, 0.02827, 0.1582, 0.05045, 0.1167, 0.08029, 0.08029, 0.1167, 0.05045, 0.1582, 0.02827, 0.2032, 0.01461, 0.25, 0.01, 0.2968, 0.01461, 0.3418, 0.02827, 0.3833, 0.05045, 0.4197, 0.08029, 0.4496, 0.1167, 0.4717, 0.1582, 0.4854, 0.2032, 0.49, 0.25, 0.4854, 0.2968, 0.4717, 0.3418, 0.4496, 0.3833, 0.4197, 0.4197, 0.3833, 0.4496, 0.3418, 0.4717, 0.0625, 0.5, 0.0625, 1.0, 0.03125, 1.0, 0.03125, 0.5, 0.03125, 0.5, 0.03125, 1.0, 0.0, 1.0, 0.0, 0.5, 0.75, 0.49, 0.7968, 0.4854, 0.8418, 0.4717, 0.8833, 0.4496, 0.9197, 0.4197, 0.9496, 0.3833, 0.9717, 0.3418, 0.9854, 0.2968, 0.99, 0.25, 0.9854, 0.2032, 0.9717, 0.1582, 0.9496, 0.1167, 0.9197, 0.08029, 0.8833, 0.05045, 0.8418, 0.02827, 0.7968, 0.01461, 0.75, 0.01, 0.7032, 0.01461, 0.6582, 0.02827, 0.6167, 0.05045, 0.5803, 0.08029, 0.5504, 0.1167, 0.5283, 0.1582, 0.5146, 0.2032, 0.51, 0.25, 0.5146, 0.2968, 0.5283, 0.3418, 0.5504, 0.3833, 0.5803, 0.4197, 0.6167, 0.4496, 0.6582, 0.4717, 0.7032, 0.4854])
_ca = me_cylinder_011.color_attributes.new('Col', 'BYTE_COLOR', 'CORNER')
_ca.data.foreach_set('color', [0.004025, 0.003035, 0.004391, 1.0, 0.004025, 0.003035, 0.004391, 1.0, 0.004025, 0.003035, 0.004391, 1.0, 0.004025, 0.003035, 0.004391, 1.0, 0.004025, 0.003035, 0.004391, 1.0, 0.004025, 0.003035, 0.004391, 1.0, 0.004025, 0.003035, 0.004391, 1.0, 0.004025, 0.003035, 0.004391, 1.0, 0.004025, 0.003035, 0.004391, 1.0, 0.004025, 0.003035, 0.004391, 1.0, 0.004025, 0.003035, 0.004391, 1.0, 0.004025, 0.003035, 0.004391, 1.0, 0.004025, 0.003035, 0.004391, 1.0, 0.004025, 0.003035, 0.004391, 1.0, 0.004025, 0.003035, 0.004391, 1.0, 0.004025, 0.003035, 0.004391, 1.0, 0.004025, 0.003035, 0.004391, 1.0, 0.004025, 0.003035, 0.004391, 1.0, 0.004025, 0.003035, 0.004391, 1.0, 0.004025, 0.003035, 0.004391, 1.0, 0.004025, 0.003035, 0.004391, 1.0, 0.004025, 0.003035, 0.004391, 1.0, 0.004025, 0.003035, 0.004391, 1.0, 0.004025, 0.003035, 0.004391, 1.0, 0.004025, 0.003035, 0.004391, 1.0, 0.004025, 0.003035, 0.004391, 1.0, 0.004025, 0.003035, 0.004391, 1.0, 0.004025, 0.003035, 0.004391, 1.0, 0.004025, 0.003035, 0.004391, 1.0, 0.004025, 0.003035, 0.004391, 1.0, 0.004025, 0.003035, 0.004391, 1.0, 0.004025, 0.003035, 0.004391, 1.0, 0.004025, 0.003035, 0.004391, 1.0, 0.004025, 0.003035, 0.004391, 1.0, 0.004025, 0.003035, 0.004391, 1.0, 0.004025, 0.003035, 0.004391, 1.0, 0.004025, 0.003035, 0.004391, 1.0, 0.004025, 0.003035, 0.004391, 1.0, 0.004025, 0.003035, 0.004391, 1.0, 0.004025, 0.003035, 0.004391, 1.0, 0.004025, 0.003035, 0.004391, 1.0, 0.004025, 0.003035, 0.004391, 1.0, 0.004025, 0.003035, 0.004391, 1.0, 0.004025, 0.003035, 0.004391, 1.0, 0.004025, 0.003035, 0.004391, 1.0, 0.004025, 0.003035, 0.004391, 1.0, 0.004025, 0.003035, 0.004391, 1.0, 0.004025, 0.003035, 0.004391, 1.0, 0.004025, 0.003035, 0.004391, 1.0, 0.004025, 0.003035, 0.004391, 1.0, 0.004025, 0.003035, 0.004391, 1.0, 0.004025, 0.003035, 0.004391, 1.0, 0.004025, 0.003035, 0.004391, 1.0, 0.004025, 0.003035, 0.004391, 1.0, 0.004025, 0.003035, 0.004391, 1.0, 0.004025, 0.003035, 0.004391, 1.0, 0.004025, 0.003035, 0.004391, 1.0, 0.004025, 0.003035, 0.004391, 1.0, 0.004025, 0.003035, 0.004391, 1.0, 0.004025, 0.003035, 0.004391, 1.0, 0.004025, 0.003035, 0.004391, 1.0, 0.004025, 0.003035, 0.004391, 1.0, 0.004025, 0.003035, 0.004391, 1.0, 0.004025, 0.003035, 0.004391, 1.0, 0.004025, 0.003035, 0.004391, 1.0, 0.004025, 0.003035, 0.004391, 1.0, 0.004025, 0.003035, 0.004391, 1.0, 0.004025, 0.003035, 0.004391, 1.0, 0.004025, 0.003035, 0.004391, 1.0, 0.004025, 0.003035, 0.004391, 1.0, 0.004025, 0.003035, 0.004391, 1.0, 0.004025, 0.003035, 0.004391, 1.0, 0.004025, 0.003035, 0.004391, 1.0, 0.004025, 0.003035, 0.004391, 1.0, 0.004025, 0.003035, 0.004391, 1.0, 0.004025, 0.003035, 0.004391, 1.0, 0.004025, 0.003035, 0.004391, 1.0, 0.004025, 0.003035, 0.004391, 1.0, 0.004025, 0.003035, 0.004391, 1.0, 0.004025, 0.003035, 0.004391, 1.0, 0.004025, 0.003035, 0.004391, 1.0, 0.004025, 0.003035, 0.004391, 1.0, 0.004025, 0.003035, 0.004391, 1.0, 0.004025, 0.003035, 0.004391, 1.0, 0.004025, 0.003035, 0.004391, 1.0, 0.004025, 0.003035, 0.004391, 1.0, 0.004025, 0.003035, 0.004391, 1.0, 0.004025, 0.003035, 0.004391, 1.0, 0.004025, 0.003035, 0.004391, 1.0, 0.004025, 0.003035, 0.004391, 1.0, 0.004025, 0.003035, 0.004391, 1.0, 0.004025, 0.003035, 0.004391, 1.0, 0.004025, 0.003035, 0.004391, 1.0, 0.004025, 0.003035, 0.004391, 1.0, 0.004025, 0.003035, 0.004391, 1.0, 0.004025, 0.003035, 0.004391, 1.0, 0.004025, 0.003035, 0.004391, 1.0, 0.004025, 0.003035, 0.004391, 1.0, 0.004025, 0.003035, 0.004391, 1.0, 0.004025, 0.003035, 0.004391, 1.0, 0.004025, 0.003035, 0.004391, 1.0, 0.004025, 0.003035, 0.004391, 1.0, 0.004025, 0.003035, 0.004391, 1.0, 0.004025, 0.003035, 0.004391, 1.0, 0.004025, 0.003035, 0.004391, 1.0, 0.004025, 0.003035, 0.004391, 1.0, 0.004025, 0.003035, 0.004391, 1.0, 0.004025, 0.003035, 0.004391, 1.0, 0.004025, 0.003035, 0.004391, 1.0, 0.004025, 0.003035, 0.004391, 1.0, 0.004025, 0.003035, 0.004391, 1.0, 0.004025, 0.003035, 0.004391, 1.0, 0.004025, 0.003035, 0.004391, 1.0, 0.004025, 0.003035, 0.004391, 1.0, 0.004025, 0.003035, 0.004391, 1.0, 0.004025, 0.003035, 0.004391, 1.0, 0.004025, 0.003035, 0.004391, 1.0, 0.004025, 0.003035, 0.004391, 1.0, 0.004025, 0.003035, 0.004391, 1.0, 0.004025, 0.003035, 0.004391, 1.0, 0.004025, 0.003035, 0.004391, 1.0, 0.004025, 0.003035, 0.004391, 1.0, 0.004025, 0.003035, 0.004391, 1.0, 0.004025, 0.003035, 0.004391, 1.0, 0.004025, 0.003035, 0.004391, 1.0, 0.004025, 0.003035, 0.004391, 1.0, 0.004025, 0.003035, 0.004391, 1.0, 0.004025, 0.003035, 0.004391, 1.0, 0.004025, 0.003035, 0.004391, 1.0, 0.004025, 0.003035, 0.004391, 1.0, 0.004025, 0.003035, 0.004391, 1.0, 0.004025, 0.003035, 0.004391, 1.0, 0.004025, 0.003035, 0.004391, 1.0, 0.004025, 0.003035, 0.004391, 1.0, 0.004025, 0.003035, 0.004391, 1.0, 0.004025, 0.003035, 0.004391, 1.0, 0.004025, 0.003035, 0.004391, 1.0, 0.004025, 0.003035, 0.004391, 1.0, 0.004025, 0.003035, 0.004391, 1.0, 0.004025, 0.003035, 0.004391, 1.0, 0.004025, 0.003035, 0.004391, 1.0, 0.004025, 0.003035, 0.004391, 1.0, 0.004025, 0.003035, 0.004391, 1.0, 0.004025, 0.003035, 0.004391, 1.0, 0.004025, 0.003035, 0.004391, 1.0, 0.004025, 0.003035, 0.004391, 1.0, 0.004025, 0.003035, 0.004391, 1.0, 0.004025, 0.003035, 0.004391, 1.0, 0.004025, 0.003035, 0.004391, 1.0, 0.004025, 0.003035, 0.004391, 1.0, 0.004025, 0.003035, 0.004391, 1.0, 0.004025, 0.003035, 0.004391, 1.0, 0.004025, 0.003035, 0.004391, 1.0, 0.004025, 0.003035, 0.004391, 1.0, 0.004025, 0.003035, 0.004391, 1.0, 0.004025, 0.003035, 0.004391, 1.0, 0.004025, 0.003035, 0.004391, 1.0, 0.004025, 0.003035, 0.004391, 1.0, 0.004025, 0.003035, 0.004391, 1.0, 0.004025, 0.003035, 0.004391, 1.0, 0.004025, 0.003035, 0.004391, 1.0, 0.004025, 0.003035, 0.004391, 1.0, 0.004025, 0.003035, 0.004391, 1.0, 0.004025, 0.003035, 0.004391, 1.0, 0.004025, 0.003035, 0.004391, 1.0, 0.004025, 0.003035, 0.004391, 1.0, 0.004025, 0.003035, 0.004391, 1.0, 0.004025, 0.003035, 0.004391, 1.0, 0.004025, 0.003035, 0.004391, 1.0, 0.004025, 0.003035, 0.004391, 1.0, 0.004025, 0.003035, 0.004391, 1.0, 0.004025, 0.003035, 0.004391, 1.0, 0.004025, 0.003035, 0.004391, 1.0, 0.004025, 0.003035, 0.004391, 1.0, 0.004025, 0.003035, 0.004391, 1.0, 0.004025, 0.003035, 0.004391, 1.0, 0.004025, 0.003035, 0.004391, 1.0, 0.004025, 0.003035, 0.004391, 1.0, 0.004025, 0.003035, 0.004391, 1.0, 0.004025, 0.003035, 0.004391, 1.0, 0.004025, 0.003035, 0.004391, 1.0, 0.004025, 0.003035, 0.004391, 1.0, 0.004025, 0.003035, 0.004391, 1.0, 0.004025, 0.003035, 0.004391, 1.0, 0.004025, 0.003035, 0.004391, 1.0, 0.004025, 0.003035, 0.004391, 1.0, 0.004025, 0.003035, 0.004391, 1.0, 0.004025, 0.003035, 0.004391, 1.0, 0.004025, 0.003035, 0.004391, 1.0, 0.004025, 0.003035, 0.004391, 1.0, 0.004025, 0.003035, 0.004391, 1.0, 0.004025, 0.003035, 0.004391, 1.0])
me_cylinder_011.materials.append(mat_material_015)
me_cylinder_011.materials.append(mat_material_014)
me_cylinder_011.use_remesh_fix_poles = True
me_cylinder_011.use_remesh_preserve_attributes = False
me_cylinder_011.use_mirror_vertex_groups = False
me_cylinder_011.update()

# ---- objects
ob_camera = bpy.data.objects.new('Camera', cam_camera_001)
ob_background = bpy.data.objects.new('Background', me_cylinder_002)
ob_enemy = bpy.data.objects.new('enemy', me_cylinder_010)
ob_player = bpy.data.objects.new('player', me_cylinder_011)

# ---- transforms, parenting, visibility, modifiers, constraints
ob_camera.location = (0.0, 0.0, 50.0)
ob_camera.lock_rotation = (False, False, True)
ob_camera.lineart.crease_threshold = 0.0
ob_background.location = (0.0, 0.0, 0.0)
ob_background.scale = (135.3, 135.3, 1.0)
ob_background.lineart.crease_threshold = 0.0
ob_enemy.location = (0.0, 10.0, 0.0)
ob_enemy.scale = (2.187, 2.187, 1.0)
ob_enemy.lineart.crease_threshold = 0.0
ob_player.location = (0.0, 0.0, 10.0)
ob_player.scale = (2.187, 2.187, 1.0)
ob_player.lineart.crease_threshold = 0.0

# ---- collection membership
col_main.objects.link(ob_camera)
col_main.objects.link(ob_background)
col_main.objects.link(ob_enemy)
col_main.objects.link(ob_player)

# ---- scene / render settings (as saved in the file)
scene.camera = ob_camera
scene.frame_start = 1; scene.frame_end = 250; scene.frame_set(77)
scene.render.engine = 'BLENDER_EEVEE_NEXT'
scene.cycles.use_denoising = False
scene.cycles.samples = 128
scene.cycles.sampling_pattern = 'TABULATED_SOBOL'
scene.cycles.use_adaptive_sampling = False
scene.cycles.use_light_tree = False
scene.view_settings.view_transform = 'Filmic'
bpy.context.view_layer.update()
